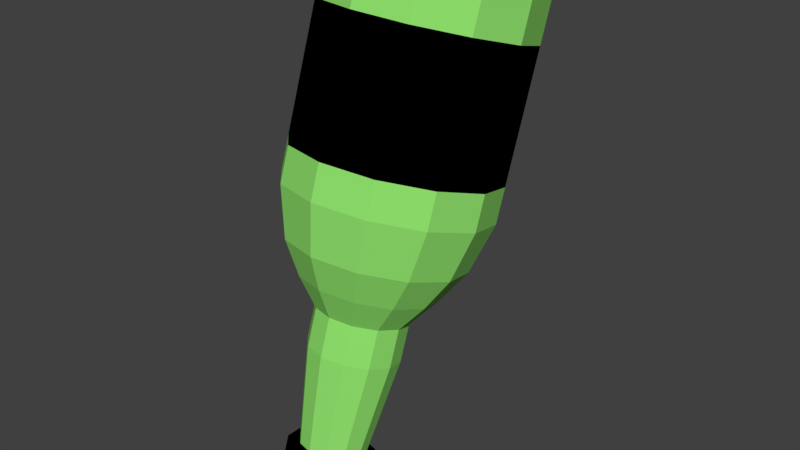 # Source: additives002.blend  (saved by Blender 2.79.0; exported with 4.5.12 LTS)
import bpy
from mathutils import Matrix  # noqa: F401  (used for matrix-valued properties, if any)

bpy.ops.wm.read_factory_settings(use_empty=True)
scene = bpy.context.scene
scene.name = 'Scene'

# ---- collections
col_collection_1 = bpy.data.collections.new('Collection 1'); scene.collection.children.link(col_collection_1)

# ---- materials (node trees are filled in below, after node groups)
mat_additives = bpy.data.materials.new('Additives')
mat_additives.alpha_threshold = 0.0
mat_additives.use_transparent_shadow = False
mat_additives.diffuse_color = (0.2805, 0.7613, 0.153, 1.0)
mat_additives.roughness = 0.5
mat_black = bpy.data.materials.new('Black')
mat_black.alpha_threshold = 0.0
mat_black.use_transparent_shadow = False
mat_black.diffuse_color = (0.0, 0.0, 0.0, 1.0)
mat_black.specular_color = (0.0, 0.0, 0.0)
mat_black.roughness = 0.5

# ---- material node trees

# ---- world
world_world = bpy.data.worlds.new('World'); scene.world = world_world
world_world.color = (0.05088, 0.05088, 0.05088)
world_world.use_sun_shadow = False
world_world.sun_shadow_jitter_overblur = 0.0
world_world.cycles.sampling_method = 'MANUAL'

# ---- meshes
me_cylinder_001 = bpy.data.meshes.new('Cylinder.001')
me_cylinder_001.from_pydata([(0.01839, 0.7501, 1.539), (0.01332, 0.6983, 1.373), (-0.1728, 0.7066, 1.558), (-0.1779, 0.6548, 1.392), (-0.3147, 0.5774, 1.603), (-0.3198, 0.5256, 1.437), (-0.3693, 0.3971, 1.661), (-0.3744, 0.3453, 1.495), (-0.322, 0.2141, 1.716), (-0.3271, 0.1623, 1.55), (-0.1855, 0.07737, 1.755), (-0.1906, 0.02557, 1.589), (0.003708, 0.02355, 1.766), (-0.001361, -0.02825, 1.6), (0.1949, 0.06706, 1.746), (0.1898, 0.01526, 1.58), (0.3368, 0.1963, 1.702), (0.3317, 0.1445, 1.536), (0.3914, 0.3765, 1.644), (0.3864, 0.3247, 1.478), (0.3441, 0.5595, 1.588), (0.3391, 0.5077, 1.422), (0.2076, 0.6962, 1.55), (0.2025, 0.6445, 1.384), (-0.1435, 0.2735, 0.5415), (-0.01601, 0.3025, 0.5286), (-0.2381, 0.1873, 0.5712), (-0.2745, 0.06716, 0.6098), (-0.243, -0.05484, 0.6468), (-0.1519, -0.146, 0.6725), (-0.0258, -0.1819, 0.6798), (0.1017, -0.1529, 0.6669), (0.1963, -0.06674, 0.6372), (0.2327, 0.05342, 0.5986), (0.2012, 0.1754, 0.5616), (0.1101, 0.2666, 0.5359), (-0.1067, 0.1716, 0.4576), (-0.02078, 0.1911, 0.4489), (-0.1706, 0.1135, 0.4776), (-0.1951, 0.03243, 0.5036), (-0.1739, -0.04987, 0.5286), (-0.1125, -0.1113, 0.5459), (-0.02738, -0.1355, 0.5508), (0.05858, -0.116, 0.5421), (0.1224, -0.05789, 0.5221), (0.147, 0.02316, 0.4961), (0.1257, 0.1055, 0.4711), (0.0643, 0.1669, 0.4538), (-0.09894, -0.02245, -0.02575), (-0.03679, -0.008303, -0.03205), (-0.1451, -0.06446, -0.01126), (-0.1628, -0.1231, 0.007542), (-0.1475, -0.1826, 0.02561), (-0.1031, -0.227, 0.0381), (-0.04156, -0.2445, 0.04168), (0.0206, -0.2304, 0.03538), (0.06674, -0.1884, 0.02089), (0.0845, -0.1298, 0.002089), (0.06913, -0.07026, -0.01598), (0.02473, -0.0258, -0.02847), (-0.1204, 0.0101, -0.04939), (-0.03634, 0.02922, -0.05791), (-0.1827, -0.04668, -0.02981), (-0.2067, -0.1259, -0.004398), (-0.186, -0.2063, 0.02002), (-0.1259, -0.2664, 0.03691), (-0.04279, -0.2901, 0.04175), (0.04123, -0.271, 0.03323), (0.1036, -0.2142, 0.01364), (0.1276, -0.135, -0.01177), (0.1068, -0.05453, -0.03619), (0.04682, 0.005566, -0.05308), (-0.125, -0.03709, -0.2009), (-0.04096, -0.01796, -0.2094), (-0.1873, -0.09386, -0.1813), (-0.2114, -0.1731, -0.1559), (-0.1906, -0.2535, -0.1314), (-0.1306, -0.3136, -0.1146), (-0.04741, -0.3373, -0.1097), (0.03661, -0.3181, -0.1182), (0.09898, -0.2614, -0.1378), (0.123, -0.1821, -0.1632), (0.1022, -0.1017, -0.1877), (0.0422, -0.04161, -0.2045), (0.1759, -0.1274, 1.122), (0.3178, 0.001807, 1.078), (-0.01532, -0.1709, 1.142), (-0.2045, -0.1171, 1.131), (-0.3411, 0.01965, 1.092), (-0.3884, 0.2027, 1.037), (0.1886, 0.5018, 0.9258), (-0.0006375, 0.5556, 0.9148), (-0.1918, 0.5121, 0.9342), (-0.3337, 0.3829, 0.9788), (0.3251, 0.3651, 0.9642), (0.3724, 0.1821, 1.02), (0.05438, -0.1589, 0.4044), (0.1182, -0.1008, 0.3844), (-0.1781, -0.09276, 0.3909), (-0.1167, -0.1542, 0.4082), (0.0601, 0.124, 0.3161), (-0.02498, 0.1482, 0.3112), (-0.1109, 0.1287, 0.3199), (-0.1748, 0.07058, 0.3399), (0.1428, -0.01973, 0.3584), (-0.03158, -0.1784, 0.4131), (-0.1993, -0.01047, 0.3659), (0.1215, 0.06256, 0.3334), (-0.1759, 0.373, 0.6416), (-0.1957, 0.4728, 0.8079), (-0.004488, 0.5163, 0.7885), (-0.01096, 0.4106, 0.6249), (-0.2983, 0.2616, 0.6801), (-0.3376, 0.3436, 0.8524), (-0.3454, 0.1061, 0.7299), (-0.3922, 0.1633, 0.9102), (-0.3046, -0.05177, 0.7779), (-0.3449, -0.01969, 0.9658), (-0.1868, -0.1697, 0.811), (-0.2084, -0.1564, 1.004), (-0.02362, -0.2161, 0.8205), (-0.01917, -0.2102, 1.015), (0.1413, -0.1786, 0.8038), (0.172, -0.1667, 0.9959), (0.2637, -0.06717, 0.7653), (0.3139, -0.03754, 0.9513), (0.3108, 0.08832, 0.7155), (0.3686, 0.1427, 0.8935), (0.27, 0.2462, 0.6675), (0.3213, 0.3257, 0.8379), (0.1523, 0.3641, 0.6344), (0.1847, 0.4625, 0.7995)], [], [(0, 1, 3, 2), (2, 3, 5, 4), (4, 5, 7, 6), (6, 7, 9, 8), (8, 9, 11, 10), (10, 11, 13, 12), (12, 13, 15, 14), (14, 15, 17, 16), (16, 17, 19, 18), (18, 19, 21, 20), (126, 124, 32, 33), (20, 21, 23, 22), (22, 23, 1, 0), (0, 2, 4, 6, 8, 10, 12, 14, 16, 18, 20, 22), (120, 118, 29, 30), (124, 122, 31, 32), (122, 120, 30, 31), (118, 116, 28, 29), (87, 88, 117, 119), (114, 112, 26, 27), (111, 130, 35, 25), (116, 114, 27, 28), (112, 108, 24, 26), (130, 128, 34, 35), (128, 126, 33, 34), (29, 28, 40, 41), (91, 90, 131, 110), (92, 91, 110, 109), (95, 85, 125, 127), (86, 87, 119, 121), (89, 93, 113, 115), (94, 95, 127, 129), (84, 86, 121, 123), (88, 89, 115, 117), (90, 94, 129, 131), (93, 92, 109, 113), (85, 84, 123, 125), (97, 96, 55, 56), (25, 35, 47, 37), (26, 24, 36, 38), (33, 32, 44, 45), (30, 29, 41, 42), (27, 26, 38, 39), (34, 33, 45, 46), (31, 30, 42, 43), (28, 27, 39, 40), (35, 34, 46, 47), (24, 25, 37, 36), (32, 31, 43, 44), (48, 49, 61, 60), (99, 98, 52, 53), (101, 100, 59, 49), (103, 102, 48, 50), (104, 97, 56, 57), (105, 99, 53, 54), (106, 103, 50, 51), (107, 104, 57, 58), (96, 105, 54, 55), (98, 106, 51, 52), (100, 107, 58, 59), (102, 101, 49, 48), (71, 70, 82, 83), (56, 55, 67, 68), (53, 52, 64, 65), (49, 59, 71, 61), (50, 48, 60, 62), (57, 56, 68, 69), (54, 53, 65, 66), (51, 50, 62, 63), (58, 57, 69, 70), (55, 54, 66, 67), (52, 51, 63, 64), (59, 58, 70, 71), (72, 73, 83, 82, 81, 80, 79, 78, 77, 76, 75, 74), (60, 61, 73, 72), (68, 67, 79, 80), (65, 64, 76, 77), (61, 71, 83, 73), (62, 60, 72, 74), (69, 68, 80, 81), (66, 65, 77, 78), (63, 62, 74, 75), (70, 69, 81, 82), (67, 66, 78, 79), (64, 63, 75, 76), (19, 17, 85, 95), (21, 19, 95, 94), (5, 3, 92, 93), (23, 21, 94, 90), (7, 5, 93, 89), (3, 1, 91, 92), (1, 23, 90, 91), (9, 7, 89, 88), (11, 9, 88, 87), (13, 11, 87, 86), (15, 13, 86, 84), (17, 15, 84, 85), (36, 37, 101, 102), (47, 46, 107, 100), (40, 39, 106, 98), (43, 42, 105, 96), (46, 45, 104, 107), (39, 38, 103, 106), (42, 41, 99, 105), (45, 44, 97, 104), (38, 36, 102, 103), (37, 47, 100, 101), (41, 40, 98, 99), (44, 43, 96, 97), (109, 110, 111, 108), (113, 109, 108, 112), (115, 113, 112, 114), (117, 115, 114, 116), (119, 117, 116, 118), (121, 119, 118, 120), (123, 121, 120, 122), (125, 123, 122, 124), (127, 125, 124, 126), (129, 127, 126, 128), (131, 129, 128, 130), (110, 131, 130, 111), (108, 111, 25, 24)])
me_cylinder_001.polygons.foreach_set('material_index', [0, 0, 0, 0, 0, 0, 0, 0, 0, 0, 0, 0, 0, 0, 0, 0, 0, 0, 0, 0, 0, 0, 0, 0, 0, 0, 0, 0, 0, 0, 0, 0, 0, 0, 0, 0, 0, 0, 0, 0, 0, 0, 0, 0, 0, 0, 0, 0, 0, 1, 0, 0, 0, 0, 0, 0, 0, 0, 0, 0, 0, 1, 1, 1, 1, 1, 1, 1, 1, 1, 1, 1, 1, 1, 1, 1, 1, 1, 1, 1, 1, 1, 1, 1, 1, 1, 1, 1, 1, 1, 1, 1, 1, 1, 1, 1, 1, 0, 0, 0, 0, 0, 0, 0, 0, 0, 0, 0, 0, 0, 0, 0, 0, 0, 0, 0, 0, 0, 0, 0, 0, 0])
me_cylinder_001.materials.append(mat_additives)
me_cylinder_001.materials.append(mat_black)
me_cylinder_001.use_remesh_preserve_volume = False
me_cylinder_001.use_remesh_preserve_attributes = False
me_cylinder_001.use_mirror_vertex_groups = False
me_cylinder_001.update()

# ---- objects
ob_cylinder = bpy.data.objects.new('Cylinder', me_cylinder_001)

# ---- transforms, parenting, visibility, modifiers, constraints
ob_cylinder.location = (0.0, 0.0, 0.0)
ob_cylinder.lineart.crease_threshold = 0.0

# ---- collection membership
col_collection_1.objects.link(ob_cylinder)

# ---- scene / render settings (as saved in the file)
scene.frame_start = 1; scene.frame_end = 250; scene.frame_set(1)
scene.render.engine = 'BLENDER_EEVEE_NEXT'
scene.render.resolution_percentage = 50
scene.render.dither_intensity = 0.0
scene.cycles.use_denoising = False
scene.cycles.samples = 128
scene.cycles.sampling_pattern = 'TABULATED_SOBOL'
scene.cycles.use_adaptive_sampling = False
scene.cycles.use_light_tree = False
scene.cycles.blur_glossy = 0.0
scene.cycles.sample_clamp_indirect = 0.0
scene.view_settings.view_transform = 'Standard'
bpy.context.view_layer.update()

# ---- added for rendering (the .blend has no active camera and no usable light): camera, sun
cam_auto = bpy.data.cameras.new('AutoCamera')
cam_auto.lens = 50.0
cam_auto.sensor_width = 36.0
cam_auto.clip_end = 1000.0
ob_auto_camera = bpy.data.objects.new('AutoCamera', cam_auto)
scene.collection.objects.link(ob_auto_camera)
ob_auto_camera.location = (2.2081, -2.44378, 2.54499)
ob_auto_camera.rotation_euler = (1.09748, -7.21219e-08, 0.694738)
scene.camera = ob_auto_camera
light_auto_sun = bpy.data.lights.new('AutoSun', 'SUN')
light_auto_sun.energy = 3.0
light_auto_sun.angle = 0.0523599
ob_auto_sun = bpy.data.objects.new('AutoSun', light_auto_sun)
scene.collection.objects.link(ob_auto_sun)
ob_auto_sun.rotation_euler = (0.872665, 0.174533, 0.523599)
bpy.context.view_layer.update()
